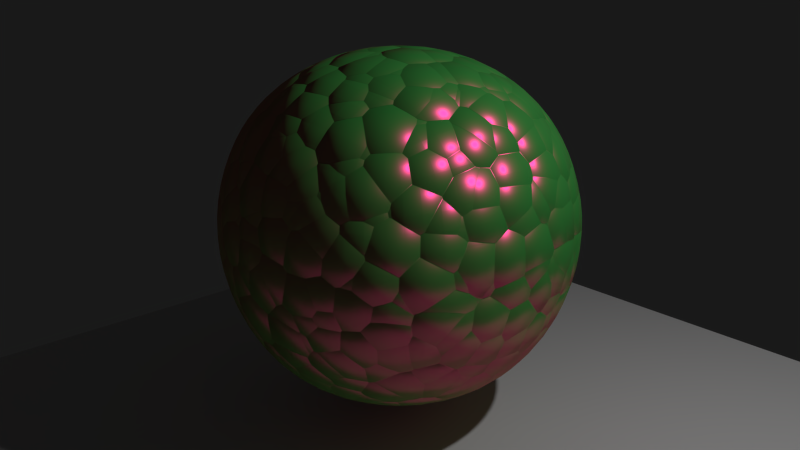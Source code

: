 # Source: 9931OS_02_nodegroup2.blend  (saved by Blender 2.71.0; exported with 4.5.12 LTS)
import bpy
from mathutils import Matrix  # noqa: F401  (used for matrix-valued properties, if any)

bpy.ops.wm.read_factory_settings(use_empty=True)
scene = bpy.context.scene
scene.name = 'Scene'

# ---- collections
col_collection_1 = bpy.data.collections.new('Collection 1'); scene.collection.children.link(col_collection_1)

# ---- materials (node trees are filled in below, after node groups)
mat_material = bpy.data.materials.new('Material')
mat_material.alpha_threshold = 0.0
mat_material.roughness = 0.5
mat_material.line_color = (0.0, 0.0, 0.0, 1.0)
mat_plane = bpy.data.materials.new('Plane')
mat_plane.alpha_threshold = 0.0
mat_plane.roughness = 0.5
mat_plane.line_color = (0.0, 0.0, 0.0, 1.0)

# ---- node groups
ng_basicshader = bpy.data.node_groups.new('BasicShader', 'ShaderNodeTree')
_s = ng_basicshader.interface.new_socket(name='BSDF', in_out='OUTPUT', socket_type='NodeSocketShader')
_s = ng_basicshader.interface.new_socket(name='Color1', in_out='INPUT', socket_type='NodeSocketColor')
_s.default_value = (0.8, 0.8, 0.8, 1.0)
_s = ng_basicshader.interface.new_socket(name='Color2', in_out='INPUT', socket_type='NodeSocketColor')
_s.default_value = (0.8, 0.8, 0.8, 1.0)
_s = ng_basicshader.interface.new_socket(name='Roughness1', in_out='INPUT', socket_type='NodeSocketFloat')
_s.subtype = 'FACTOR'
_s.min_value = 0.0
_s.max_value = 1.0
_s = ng_basicshader.interface.new_socket(name='Roughness2', in_out='INPUT', socket_type='NodeSocketFloat')
_s.subtype = 'FACTOR'
_s.default_value = 0.2
_s.min_value = 0.0
_s.max_value = 1.0
_s = ng_basicshader.interface.new_socket(name='Normal1', in_out='INPUT', socket_type='NodeSocketVector')
_s.min_value = -1.0
_s.max_value = 1.0
_s.hide_value = True
_s = ng_basicshader.interface.new_socket(name='Normal2', in_out='INPUT', socket_type='NodeSocketVector')
_s.min_value = -1.0
_s.max_value = 1.0
_s.hide_value = True
_s = ng_basicshader.interface.new_socket(name='Fac', in_out='INPUT', socket_type='NodeSocketFloat')
_s.subtype = 'FACTOR'
_s.default_value = 0.5
_s.min_value = 0.0
_s.max_value = 1.0
_N = ng_basicshader.nodes; _L = ng_basicshader.links
n0 = _N.new('NodeGroupInput'); n0.name = 'Group Input'; n0.location = (-246, 18)
n1 = _N.new('ShaderNodeBsdfDiffuse'); n1.name = 'Diffuse BSDF'; n1.location = (-13, 54)
n2 = _N.new('ShaderNodeBsdfAnisotropic'); n2.name = 'Glossy BSDF'; n2.location = (-17, -67)
n2.distribution = 'GGX'
n3 = _N.new('NodeGroupOutput'); n3.name = 'Group Output'; n3.location = (388, -36)
n4 = _N.new('ShaderNodeMixShader'); n4.name = 'Mix Shader'; n4.location = (208, -9)
n5 = _N.new('ShaderNodeMath'); n5.name = 'Math'; n5.location = (0, 0)
n5.operation = 'POWER'
_L.new(n1.outputs[0], n4.inputs[1])
_L.new(n0.outputs[0], n1.inputs[0])
_L.new(n0.outputs[1], n2.inputs[0])
_L.new(n0.outputs[2], n1.inputs[1])
_L.new(n0.outputs[4], n1.inputs[2])
_L.new(n0.outputs[5], n2.inputs[4])
_L.new(n4.outputs[0], n3.inputs[0])
_L.new(n2.outputs[0], n4.inputs[2])
_L.new(n0.outputs[6], n4.inputs[0])
_L.new(n0.outputs[3], n5.inputs[0])
_L.new(n5.outputs[0], n2.inputs[1])
n3.is_active_output = True

# ---- material node trees
mat_material.use_nodes = True; mat_material.node_tree.nodes.clear()
_N = mat_material.node_tree.nodes; _L = mat_material.node_tree.links
n0 = _N.new('ShaderNodeOutputMaterial'); n0.name = 'Material Output'; n0.location = (232, 278)
n1 = _N.new('ShaderNodeTexVoronoi'); n1.name = 'Voronoi Texture'; n1.location = (-452, 269)
n1.inputs[2].default_value = 13.3
n2 = _N.new('ShaderNodeBump'); n2.name = 'Bump'; n2.location = (-246, 281)
n2.invert = True
n2.inputs[1].default_value = 0.1
n2.inputs[2].default_value = 1.0
n3 = _N.new('ShaderNodeGroup'); n3.name = 'Group'; n3.location = (-36, 350)
n3.width = 179
n3.node_tree = ng_basicshader
n3.inputs[0].default_value = (0.02636, 1.0, 0.1713, 1.0)
n3.inputs[1].default_value = (0.8, 0.02564, 0.2153, 1.0)
n3.inputs[2].default_value = 0.3396
n3.inputs[3].default_value = 0.1321
n3.inputs[6].default_value = 0.7215
n4 = _N.new('ShaderNodeMath'); n4.name = 'Math'; n4.location = (0, 0)
n4.operation = 'MULTIPLY'
_L.new(n3.outputs[0], n0.inputs[0])
_L.new(n2.outputs[0], n3.inputs[5])
_L.new(n2.outputs[0], n3.inputs[4])
_L.new(n4.outputs[0], n2.inputs[3])
_L.new(n1.outputs[0], n4.inputs[0])
_L.new(n1.outputs[0], n4.inputs[1])
n0.is_active_output = True
mat_plane.use_nodes = True; mat_plane.node_tree.nodes.clear()
_N = mat_plane.node_tree.nodes; _L = mat_plane.node_tree.links
n0 = _N.new('ShaderNodeOutputMaterial'); n0.name = 'Material Output'; n0.location = (300, 300)
n1 = _N.new('ShaderNodeBsdfDiffuse'); n1.name = 'Diffuse BSDF'; n1.location = (10, 300)
_L.new(n1.outputs[0], n0.inputs[0])
n0.is_active_output = True

# ---- world
world_world = bpy.data.worlds.new('World'); scene.world = world_world
world_world.use_nodes = True; world_world.node_tree.nodes.clear()
_N = world_world.node_tree.nodes; _L = world_world.node_tree.links
n0 = _N.new('ShaderNodeOutputWorld'); n0.name = 'World Output'; n0.location = (300, 300)
n1 = _N.new('ShaderNodeBackground'); n1.name = 'Background'; n1.location = (10, 300)
n1.inputs[0].default_value = (0.1, 0.1, 0.1, 1.0)
n1.inputs[1].default_value = 0.1
_L.new(n1.outputs[0], n0.inputs[0])
n0.is_active_output = True
world_world.color = (0.05088, 0.05088, 0.05088)
world_world.use_sun_shadow = False
world_world.sun_shadow_jitter_overblur = 0.0
world_world.cycles.sampling_method = 'MANUAL'
world_world.cycles.sample_map_resolution = 256
world_world.light_settings.ao_factor = 0.05

# ---- cameras
cam_camera = bpy.data.cameras.new('Camera')
cam_camera.clip_end = 100.0
cam_camera.lens = 35.0
cam_camera.sensor_width = 32.0
cam_camera.sensor_height = 18.0
cam_camera.ortho_scale = 7.314
cam_camera.dof.focus_distance = 0.0

# ---- lights
light_lamp = bpy.data.lights.new('Lamp', 'POINT')
light_lamp.transmission_factor = 0.0
light_lamp.cutoff_distance = 30.0
light_lamp.energy = 300.0
light_lamp.shadow_buffer_clip_start = 1.001
light_lamp.shadow_soft_size = 0.1
light_lamp.shadow_maximum_resolution = 0.006
light_lamp.use_absolute_resolution = True
light_lamp.cycles.use_multiple_importance_sampling = False

# ---- meshes
me_cube = bpy.data.meshes.new('Cube')
me_cube.from_pydata([(-2.0, -2.0, -2.0), (-2.0, 2.0, -2.0), (2.0, 2.0, -2.0), (2.0, -2.0, -2.0), (-2.0, -2.0, 2.0), (-2.0, 2.0, 2.0), (2.0, 2.0, 2.0), (2.0, -2.0, 2.0)], [], [(4, 5, 1, 0), (5, 6, 2, 1), (6, 7, 3, 2), (7, 4, 0, 3), (0, 1, 2, 3), (7, 6, 5, 4)])
me_cube.polygons.foreach_set('use_smooth', [True] * 6)
me_cube.materials.append(mat_material)
me_cube.use_remesh_preserve_volume = False
me_cube.use_remesh_preserve_attributes = False
me_cube.use_mirror_vertex_groups = False
me_cube.update()
me_plane = bpy.data.meshes.new('Plane')
me_plane.from_pydata([(-4.0, -4.0, 0.0), (4.0, -4.0, 0.0), (-4.0, 4.0, 0.0), (4.0, 4.0, 0.0)], [], [(0, 1, 3, 2)])
me_plane.materials.append(mat_plane)
me_plane.use_remesh_preserve_volume = False
me_plane.use_remesh_preserve_attributes = False
me_plane.use_mirror_vertex_groups = False
me_plane.update()

# ---- objects
ob_cube = bpy.data.objects.new('Cube', me_cube)
ob_plane = bpy.data.objects.new('Plane', me_plane)
ob_lamp = bpy.data.objects.new('Lamp', light_lamp)
ob_camera = bpy.data.objects.new('Camera', cam_camera)

# ---- transforms, parenting, visibility, modifiers, constraints
ob_cube.location = (0.0, 0.0, 2.0)
ob_cube.lineart.crease_threshold = 0.0
_m = ob_cube.modifiers.new('Subsurf', 'SUBSURF')
_m.uv_smooth = 'PRESERVE_CORNERS'
_m.levels = 4
_m.render_levels = 4
ob_plane.location = (0.0, 0.0, 0.0)
ob_plane.lineart.crease_threshold = 0.0
ob_lamp.location = (4.076, 1.005, 5.904)
ob_lamp.rotation_euler = (0.6503, 0.05522, 1.866)
ob_lamp.lock_rotations_4d = False
ob_lamp.empty_display_type = 'ARROWS'
ob_lamp.color = (0.0, 0.0, 0.0, 0.0)
ob_lamp.lineart.crease_threshold = 0.0
ob_camera.location = (6.02, -5.226, 4.656)
ob_camera.rotation_euler = (1.248, 0.01081, 0.8512)
ob_camera.lock_rotations_4d = False
ob_camera.empty_display_type = 'ARROWS'
ob_camera.color = (0.0, 0.0, 0.0, 0.0)
ob_camera.display_type = 'WIRE'
ob_camera.lineart.crease_threshold = 0.0

# ---- collection membership
col_collection_1.objects.link(ob_cube)
col_collection_1.objects.link(ob_plane)
col_collection_1.objects.link(ob_lamp)
col_collection_1.objects.link(ob_camera)

# ---- scene / render settings (as saved in the file)
scene.camera = ob_camera
scene.frame_start = 1; scene.frame_end = 250; scene.frame_set(1)
scene.render.engine = 'CYCLES'
scene.render.resolution_percentage = 25
scene.render.dither_intensity = 0.0
scene.render.use_persistent_data = True
scene.cycles.use_denoising = False
scene.cycles.samples = 50
scene.cycles.sampling_pattern = 'TABULATED_SOBOL'
scene.cycles.light_sampling_threshold = 0.0
scene.cycles.use_adaptive_sampling = False
scene.cycles.use_light_tree = False
scene.cycles.volume_bounces = 1
scene.cycles.pixel_filter_type = 'GAUSSIAN'
scene.cycles.sample_clamp_direct = 1.0
scene.cycles.sample_clamp_indirect = 1.0
scene.cycles.debug_bvh_type = 'STATIC_BVH'
scene.view_settings.view_transform = 'Standard'
bpy.context.view_layer.update()
